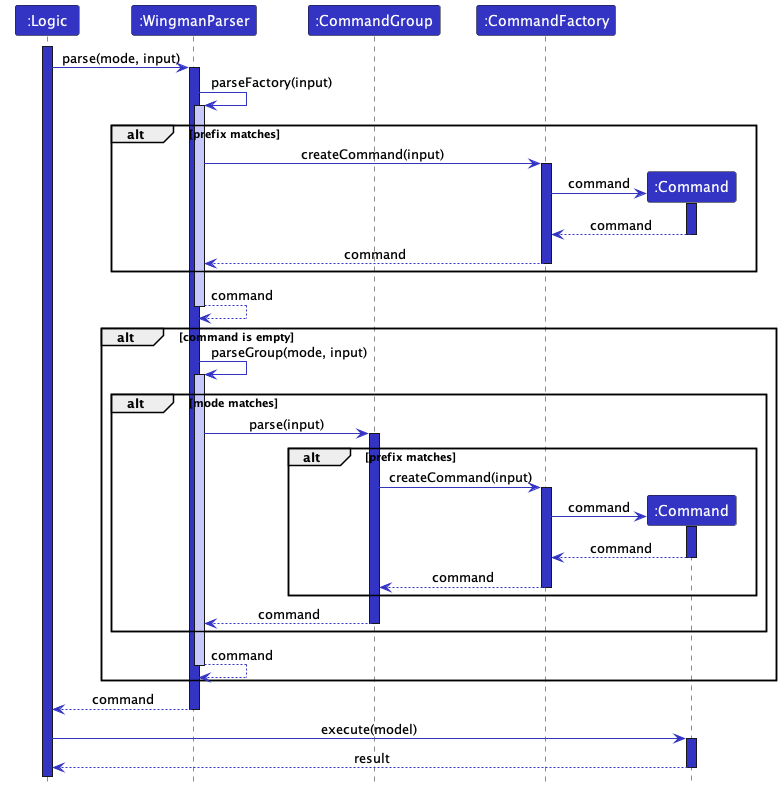

The diagram above was rendered by PlantUML. Its source (embedded in the PNG):
@startuml
!include style.puml
'https://plantuml.com/sequence-diagram

Participant ":Logic" as logic LOGIC_COLOR
Participant ":WingmanParser" as parser LOGIC_COLOR
Participant ":CommandGroup" as gp LOGIC_COLOR
Participant ":CommandFactory" as factory LOGIC_COLOR
Participant ":Command" as command LOGIC_COLOR
activate logic LOGIC_COLOR
logic -[LOGIC_COLOR]> parser : parse(mode, input)
activate parser LOGIC_COLOR
parser -[LOGIC_COLOR]> parser : parseFactory(input)
activate parser LOGIC_COLOR_T1
alt prefix matches
parser -[LOGIC_COLOR]> factory : createCommand(input)
activate factory LOGIC_COLOR
create command
factory -[LOGIC_COLOR]> command : command
activate command LOGIC_COLOR
command --[LOGIC_COLOR]> factory : command
deactivate command
factory --[LOGIC_COLOR]> parser : command
deactivate factory
end
parser --[LOGIC_COLOR]> parser : command
deactivate parser
alt command is empty
parser -[LOGIC_COLOR]> parser : parseGroup(mode, input)
alt mode matches
activate parser LOGIC_COLOR_T1
parser -[LOGIC_COLOR]> gp : parse(input)
activate gp LOGIC_COLOR
alt prefix matches
gp -[LOGIC_COLOR]> factory : createCommand(input)
activate factory LOGIC_COLOR
create command
factory -[LOGIC_COLOR]> command : command
activate command LOGIC_COLOR
command --[LOGIC_COLOR]> factory : command
deactivate command
factory --[LOGIC_COLOR]> gp : command
deactivate factory
end
gp --[LOGIC_COLOR]> parser : command
deactivate gp
end
parser --[LOGIC_COLOR]> parser : command
deactivate parser
end
parser --[LOGIC_COLOR]> logic : command
deactivate parser
logic -[LOGIC_COLOR]> command : execute(model)
activate command LOGIC_COLOR
command --[LOGIC_COLOR]> logic : result
deactivate command
@enduml